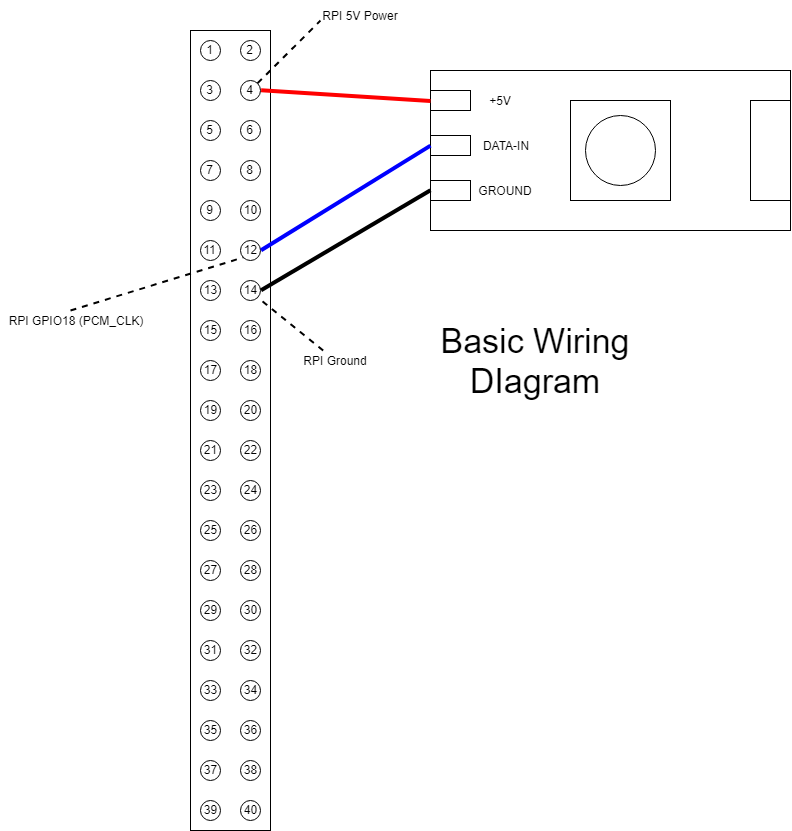

The diagram above was exported from draw.io. Its source (the exported page's mxGraphModel, read from the mxfile embedded in the PNG):
<mxGraphModel dx="1640" dy="879" grid="1" gridSize="10" guides="1" tooltips="1" connect="1" arrows="1" fold="1" page="1" pageScale="1" pageWidth="850" pageHeight="1100" math="0" shadow="0">
  <root>
    <mxCell id="0" />
    <mxCell id="1" parent="0" />
    <mxCell id="LcqUBTFtM50cyEAUSy9O-1" value="" style="rounded=0;whiteSpace=wrap;html=1;fillColor=none;" vertex="1" parent="1">
      <mxGeometry x="240" y="40" width="80" height="800" as="geometry" />
    </mxCell>
    <mxCell id="LcqUBTFtM50cyEAUSy9O-2" value="1" style="ellipse;whiteSpace=wrap;html=1;aspect=fixed;fillColor=none;" vertex="1" parent="1">
      <mxGeometry x="250" y="50" width="20" height="20" as="geometry" />
    </mxCell>
    <mxCell id="LcqUBTFtM50cyEAUSy9O-3" value="2" style="ellipse;whiteSpace=wrap;html=1;aspect=fixed;fillColor=none;" vertex="1" parent="1">
      <mxGeometry x="290" y="50" width="20" height="20" as="geometry" />
    </mxCell>
    <mxCell id="LcqUBTFtM50cyEAUSy9O-4" value="3" style="ellipse;whiteSpace=wrap;html=1;aspect=fixed;fillColor=none;" vertex="1" parent="1">
      <mxGeometry x="250" y="90" width="20" height="20" as="geometry" />
    </mxCell>
    <mxCell id="LcqUBTFtM50cyEAUSy9O-5" value="4" style="ellipse;whiteSpace=wrap;html=1;aspect=fixed;fillColor=none;" vertex="1" parent="1">
      <mxGeometry x="290" y="90" width="20" height="20" as="geometry" />
    </mxCell>
    <mxCell id="LcqUBTFtM50cyEAUSy9O-6" value="5" style="ellipse;whiteSpace=wrap;html=1;aspect=fixed;fillColor=none;" vertex="1" parent="1">
      <mxGeometry x="250" y="130" width="20" height="20" as="geometry" />
    </mxCell>
    <mxCell id="LcqUBTFtM50cyEAUSy9O-7" value="6" style="ellipse;whiteSpace=wrap;html=1;aspect=fixed;fillColor=none;" vertex="1" parent="1">
      <mxGeometry x="290" y="130" width="20" height="20" as="geometry" />
    </mxCell>
    <mxCell id="LcqUBTFtM50cyEAUSy9O-8" value="7" style="ellipse;whiteSpace=wrap;html=1;aspect=fixed;fillColor=none;" vertex="1" parent="1">
      <mxGeometry x="250" y="170" width="20" height="20" as="geometry" />
    </mxCell>
    <mxCell id="LcqUBTFtM50cyEAUSy9O-9" value="8" style="ellipse;whiteSpace=wrap;html=1;aspect=fixed;fillColor=none;" vertex="1" parent="1">
      <mxGeometry x="290" y="170" width="20" height="20" as="geometry" />
    </mxCell>
    <mxCell id="LcqUBTFtM50cyEAUSy9O-10" value="9" style="ellipse;whiteSpace=wrap;html=1;aspect=fixed;fillColor=none;" vertex="1" parent="1">
      <mxGeometry x="250" y="210" width="20" height="20" as="geometry" />
    </mxCell>
    <mxCell id="LcqUBTFtM50cyEAUSy9O-11" value="10" style="ellipse;whiteSpace=wrap;html=1;aspect=fixed;fillColor=none;" vertex="1" parent="1">
      <mxGeometry x="290" y="210" width="20" height="20" as="geometry" />
    </mxCell>
    <mxCell id="LcqUBTFtM50cyEAUSy9O-12" value="11" style="ellipse;whiteSpace=wrap;html=1;aspect=fixed;fillColor=none;" vertex="1" parent="1">
      <mxGeometry x="250" y="250" width="20" height="20" as="geometry" />
    </mxCell>
    <mxCell id="LcqUBTFtM50cyEAUSy9O-13" value="12" style="ellipse;whiteSpace=wrap;html=1;aspect=fixed;fillColor=none;" vertex="1" parent="1">
      <mxGeometry x="290" y="250" width="20" height="20" as="geometry" />
    </mxCell>
    <mxCell id="LcqUBTFtM50cyEAUSy9O-14" value="13" style="ellipse;whiteSpace=wrap;html=1;aspect=fixed;fillColor=none;" vertex="1" parent="1">
      <mxGeometry x="250" y="290" width="20" height="20" as="geometry" />
    </mxCell>
    <mxCell id="LcqUBTFtM50cyEAUSy9O-15" value="14" style="ellipse;whiteSpace=wrap;html=1;aspect=fixed;fillColor=none;" vertex="1" parent="1">
      <mxGeometry x="290" y="290" width="20" height="20" as="geometry" />
    </mxCell>
    <mxCell id="LcqUBTFtM50cyEAUSy9O-16" value="15" style="ellipse;whiteSpace=wrap;html=1;aspect=fixed;fillColor=none;" vertex="1" parent="1">
      <mxGeometry x="250" y="330" width="20" height="20" as="geometry" />
    </mxCell>
    <mxCell id="LcqUBTFtM50cyEAUSy9O-17" value="16" style="ellipse;whiteSpace=wrap;html=1;aspect=fixed;fillColor=none;" vertex="1" parent="1">
      <mxGeometry x="290" y="330" width="20" height="20" as="geometry" />
    </mxCell>
    <mxCell id="LcqUBTFtM50cyEAUSy9O-18" value="17" style="ellipse;whiteSpace=wrap;html=1;aspect=fixed;fillColor=none;" vertex="1" parent="1">
      <mxGeometry x="250" y="370" width="20" height="20" as="geometry" />
    </mxCell>
    <mxCell id="LcqUBTFtM50cyEAUSy9O-19" value="18" style="ellipse;whiteSpace=wrap;html=1;aspect=fixed;fillColor=none;" vertex="1" parent="1">
      <mxGeometry x="290" y="370" width="20" height="20" as="geometry" />
    </mxCell>
    <mxCell id="LcqUBTFtM50cyEAUSy9O-21" value="19" style="ellipse;whiteSpace=wrap;html=1;aspect=fixed;fillColor=none;" vertex="1" parent="1">
      <mxGeometry x="250" y="410" width="20" height="20" as="geometry" />
    </mxCell>
    <mxCell id="LcqUBTFtM50cyEAUSy9O-22" value="20" style="ellipse;whiteSpace=wrap;html=1;aspect=fixed;fillColor=none;" vertex="1" parent="1">
      <mxGeometry x="290" y="410" width="20" height="20" as="geometry" />
    </mxCell>
    <mxCell id="LcqUBTFtM50cyEAUSy9O-23" value="21" style="ellipse;whiteSpace=wrap;html=1;aspect=fixed;fillColor=none;" vertex="1" parent="1">
      <mxGeometry x="250" y="450" width="20" height="20" as="geometry" />
    </mxCell>
    <mxCell id="LcqUBTFtM50cyEAUSy9O-24" value="22" style="ellipse;whiteSpace=wrap;html=1;aspect=fixed;fillColor=none;" vertex="1" parent="1">
      <mxGeometry x="290" y="450" width="20" height="20" as="geometry" />
    </mxCell>
    <mxCell id="LcqUBTFtM50cyEAUSy9O-26" value="" style="rounded=0;whiteSpace=wrap;html=1;fillColor=none;" vertex="1" parent="1">
      <mxGeometry x="480" y="80" width="360" height="160" as="geometry" />
    </mxCell>
    <mxCell id="LcqUBTFtM50cyEAUSy9O-27" value="" style="rounded=0;whiteSpace=wrap;html=1;fillColor=none;" vertex="1" parent="1">
      <mxGeometry x="620" y="110" width="100" height="100" as="geometry" />
    </mxCell>
    <mxCell id="LcqUBTFtM50cyEAUSy9O-28" value="" style="ellipse;whiteSpace=wrap;html=1;aspect=fixed;fillColor=none;" vertex="1" parent="1">
      <mxGeometry x="635" y="125" width="70" height="70" as="geometry" />
    </mxCell>
    <mxCell id="LcqUBTFtM50cyEAUSy9O-29" value="" style="rounded=0;whiteSpace=wrap;html=1;fillColor=none;" vertex="1" parent="1">
      <mxGeometry x="480" y="100" width="40" height="20" as="geometry" />
    </mxCell>
    <mxCell id="LcqUBTFtM50cyEAUSy9O-30" value="" style="rounded=0;whiteSpace=wrap;html=1;fillColor=none;" vertex="1" parent="1">
      <mxGeometry x="480" y="145" width="40" height="20" as="geometry" />
    </mxCell>
    <mxCell id="LcqUBTFtM50cyEAUSy9O-31" value="" style="rounded=0;whiteSpace=wrap;html=1;fillColor=none;" vertex="1" parent="1">
      <mxGeometry x="480" y="190" width="40" height="20" as="geometry" />
    </mxCell>
    <mxCell id="LcqUBTFtM50cyEAUSy9O-35" value="+5V" style="text;html=1;strokeColor=none;fillColor=none;align=center;verticalAlign=middle;whiteSpace=wrap;rounded=0;" vertex="1" parent="1">
      <mxGeometry x="530" y="100" width="40" height="20" as="geometry" />
    </mxCell>
    <mxCell id="LcqUBTFtM50cyEAUSy9O-36" value="DATA-IN" style="text;html=1;strokeColor=none;fillColor=none;align=center;verticalAlign=middle;whiteSpace=wrap;rounded=0;" vertex="1" parent="1">
      <mxGeometry x="530" y="145" width="50" height="20" as="geometry" />
    </mxCell>
    <mxCell id="LcqUBTFtM50cyEAUSy9O-37" value="GROUND" style="text;html=1;strokeColor=none;fillColor=none;align=center;verticalAlign=middle;whiteSpace=wrap;rounded=0;" vertex="1" parent="1">
      <mxGeometry x="525" y="190" width="60" height="20" as="geometry" />
    </mxCell>
    <mxCell id="LcqUBTFtM50cyEAUSy9O-38" value="" style="endArrow=none;html=1;entryX=0;entryY=0.5;entryDx=0;entryDy=0;exitX=1;exitY=0.5;exitDx=0;exitDy=0;strokeColor=#FF0000;strokeWidth=4;" edge="1" parent="1" source="LcqUBTFtM50cyEAUSy9O-5" target="LcqUBTFtM50cyEAUSy9O-29">
      <mxGeometry width="50" height="50" relative="1" as="geometry">
        <mxPoint x="400" y="360" as="sourcePoint" />
        <mxPoint x="450" y="310" as="targetPoint" />
      </mxGeometry>
    </mxCell>
    <mxCell id="LcqUBTFtM50cyEAUSy9O-39" value="" style="endArrow=none;html=1;strokeColor=#0000FF;strokeWidth=4;entryX=0;entryY=0.5;entryDx=0;entryDy=0;exitX=1;exitY=0.5;exitDx=0;exitDy=0;" edge="1" parent="1" source="LcqUBTFtM50cyEAUSy9O-13" target="LcqUBTFtM50cyEAUSy9O-30">
      <mxGeometry width="50" height="50" relative="1" as="geometry">
        <mxPoint x="380" y="350" as="sourcePoint" />
        <mxPoint x="430" y="300" as="targetPoint" />
      </mxGeometry>
    </mxCell>
    <mxCell id="LcqUBTFtM50cyEAUSy9O-40" value="" style="endArrow=none;html=1;strokeColor=#000000;strokeWidth=4;entryX=0;entryY=0.5;entryDx=0;entryDy=0;exitX=1;exitY=0.5;exitDx=0;exitDy=0;" edge="1" parent="1" source="LcqUBTFtM50cyEAUSy9O-15" target="LcqUBTFtM50cyEAUSy9O-31">
      <mxGeometry width="50" height="50" relative="1" as="geometry">
        <mxPoint x="400" y="320" as="sourcePoint" />
        <mxPoint x="450" y="270" as="targetPoint" />
      </mxGeometry>
    </mxCell>
    <mxCell id="LcqUBTFtM50cyEAUSy9O-41" value="" style="endArrow=none;dashed=1;html=1;strokeColor=#000000;strokeWidth=2;exitX=1;exitY=0;exitDx=0;exitDy=0;" edge="1" parent="1" source="LcqUBTFtM50cyEAUSy9O-5">
      <mxGeometry width="50" height="50" relative="1" as="geometry">
        <mxPoint x="450" y="50" as="sourcePoint" />
        <mxPoint x="370" y="30" as="targetPoint" />
      </mxGeometry>
    </mxCell>
    <mxCell id="LcqUBTFtM50cyEAUSy9O-42" value="RPI 5V Power" style="text;html=1;strokeColor=none;fillColor=none;align=center;verticalAlign=middle;whiteSpace=wrap;rounded=0;" vertex="1" parent="1">
      <mxGeometry x="370" y="10" width="80" height="30" as="geometry" />
    </mxCell>
    <mxCell id="LcqUBTFtM50cyEAUSy9O-43" value="" style="endArrow=none;dashed=1;html=1;strokeColor=#000000;strokeWidth=2;entryX=1;entryY=1;entryDx=0;entryDy=0;" edge="1" parent="1" source="LcqUBTFtM50cyEAUSy9O-44" target="LcqUBTFtM50cyEAUSy9O-15">
      <mxGeometry width="50" height="50" relative="1" as="geometry">
        <mxPoint x="370" y="370" as="sourcePoint" />
        <mxPoint x="550" y="390" as="targetPoint" />
      </mxGeometry>
    </mxCell>
    <mxCell id="LcqUBTFtM50cyEAUSy9O-44" value="RPI Ground" style="text;html=1;strokeColor=none;fillColor=none;align=center;verticalAlign=middle;whiteSpace=wrap;rounded=0;" vertex="1" parent="1">
      <mxGeometry x="350" y="360" width="70" height="20" as="geometry" />
    </mxCell>
    <mxCell id="LcqUBTFtM50cyEAUSy9O-45" value="" style="endArrow=none;dashed=1;html=1;strokeColor=#000000;strokeWidth=2;entryX=0;entryY=1;entryDx=0;entryDy=0;" edge="1" parent="1" target="LcqUBTFtM50cyEAUSy9O-13">
      <mxGeometry width="50" height="50" relative="1" as="geometry">
        <mxPoint x="120" y="320" as="sourcePoint" />
        <mxPoint x="150" y="210" as="targetPoint" />
      </mxGeometry>
    </mxCell>
    <mxCell id="LcqUBTFtM50cyEAUSy9O-46" value="RPI GPIO18 (PCM_CLK)" style="text;html=1;strokeColor=none;fillColor=none;align=center;verticalAlign=middle;whiteSpace=wrap;rounded=0;" vertex="1" parent="1">
      <mxGeometry x="50" y="320" width="150" height="20" as="geometry" />
    </mxCell>
    <mxCell id="LcqUBTFtM50cyEAUSy9O-49" value="24" style="ellipse;whiteSpace=wrap;html=1;aspect=fixed;fillColor=none;" vertex="1" parent="1">
      <mxGeometry x="290" y="490" width="20" height="20" as="geometry" />
    </mxCell>
    <mxCell id="LcqUBTFtM50cyEAUSy9O-50" value="23" style="ellipse;whiteSpace=wrap;html=1;aspect=fixed;fillColor=none;" vertex="1" parent="1">
      <mxGeometry x="250" y="490" width="20" height="20" as="geometry" />
    </mxCell>
    <mxCell id="LcqUBTFtM50cyEAUSy9O-51" value="28" style="ellipse;whiteSpace=wrap;html=1;aspect=fixed;fillColor=none;" vertex="1" parent="1">
      <mxGeometry x="290" y="570" width="20" height="20" as="geometry" />
    </mxCell>
    <mxCell id="LcqUBTFtM50cyEAUSy9O-52" value="27" style="ellipse;whiteSpace=wrap;html=1;aspect=fixed;fillColor=none;" vertex="1" parent="1">
      <mxGeometry x="250" y="570" width="20" height="20" as="geometry" />
    </mxCell>
    <mxCell id="LcqUBTFtM50cyEAUSy9O-53" value="26" style="ellipse;whiteSpace=wrap;html=1;aspect=fixed;fillColor=none;" vertex="1" parent="1">
      <mxGeometry x="290" y="530" width="20" height="20" as="geometry" />
    </mxCell>
    <mxCell id="LcqUBTFtM50cyEAUSy9O-54" value="25" style="ellipse;whiteSpace=wrap;html=1;aspect=fixed;fillColor=none;" vertex="1" parent="1">
      <mxGeometry x="250" y="530" width="20" height="20" as="geometry" />
    </mxCell>
    <mxCell id="LcqUBTFtM50cyEAUSy9O-55" value="29" style="ellipse;whiteSpace=wrap;html=1;aspect=fixed;fillColor=none;" vertex="1" parent="1">
      <mxGeometry x="250" y="610" width="20" height="20" as="geometry" />
    </mxCell>
    <mxCell id="LcqUBTFtM50cyEAUSy9O-56" value="30" style="ellipse;whiteSpace=wrap;html=1;aspect=fixed;fillColor=none;" vertex="1" parent="1">
      <mxGeometry x="290" y="610" width="20" height="20" as="geometry" />
    </mxCell>
    <mxCell id="LcqUBTFtM50cyEAUSy9O-57" value="31" style="ellipse;whiteSpace=wrap;html=1;aspect=fixed;fillColor=none;" vertex="1" parent="1">
      <mxGeometry x="250" y="650" width="20" height="20" as="geometry" />
    </mxCell>
    <mxCell id="LcqUBTFtM50cyEAUSy9O-58" value="32" style="ellipse;whiteSpace=wrap;html=1;aspect=fixed;fillColor=none;" vertex="1" parent="1">
      <mxGeometry x="290" y="650" width="20" height="20" as="geometry" />
    </mxCell>
    <mxCell id="LcqUBTFtM50cyEAUSy9O-60" value="34" style="ellipse;whiteSpace=wrap;html=1;aspect=fixed;fillColor=none;" vertex="1" parent="1">
      <mxGeometry x="290" y="690" width="20" height="20" as="geometry" />
    </mxCell>
    <mxCell id="LcqUBTFtM50cyEAUSy9O-61" value="33" style="ellipse;whiteSpace=wrap;html=1;aspect=fixed;fillColor=none;" vertex="1" parent="1">
      <mxGeometry x="250" y="690" width="20" height="20" as="geometry" />
    </mxCell>
    <mxCell id="LcqUBTFtM50cyEAUSy9O-62" value="35" style="ellipse;whiteSpace=wrap;html=1;aspect=fixed;fillColor=none;" vertex="1" parent="1">
      <mxGeometry x="250" y="730" width="20" height="20" as="geometry" />
    </mxCell>
    <mxCell id="LcqUBTFtM50cyEAUSy9O-63" value="36" style="ellipse;whiteSpace=wrap;html=1;aspect=fixed;fillColor=none;" vertex="1" parent="1">
      <mxGeometry x="290" y="730" width="20" height="20" as="geometry" />
    </mxCell>
    <mxCell id="LcqUBTFtM50cyEAUSy9O-64" value="37" style="ellipse;whiteSpace=wrap;html=1;aspect=fixed;fillColor=none;" vertex="1" parent="1">
      <mxGeometry x="250" y="770" width="20" height="20" as="geometry" />
    </mxCell>
    <mxCell id="LcqUBTFtM50cyEAUSy9O-65" value="38" style="ellipse;whiteSpace=wrap;html=1;aspect=fixed;fillColor=none;" vertex="1" parent="1">
      <mxGeometry x="290" y="770" width="20" height="20" as="geometry" />
    </mxCell>
    <mxCell id="LcqUBTFtM50cyEAUSy9O-67" value="40" style="ellipse;whiteSpace=wrap;html=1;aspect=fixed;fillColor=none;" vertex="1" parent="1">
      <mxGeometry x="290" y="810" width="20" height="20" as="geometry" />
    </mxCell>
    <mxCell id="LcqUBTFtM50cyEAUSy9O-68" value="39" style="ellipse;whiteSpace=wrap;html=1;aspect=fixed;fillColor=none;" vertex="1" parent="1">
      <mxGeometry x="250" y="810" width="20" height="20" as="geometry" />
    </mxCell>
    <mxCell id="LcqUBTFtM50cyEAUSy9O-69" value="" style="rounded=0;whiteSpace=wrap;html=1;fillColor=none;" vertex="1" parent="1">
      <mxGeometry x="800" y="110" width="40" height="100" as="geometry" />
    </mxCell>
    <mxCell id="LcqUBTFtM50cyEAUSy9O-70" value="&lt;font style=&quot;font-size: 34px&quot;&gt;Basic Wiring DIagram&lt;/font&gt;" style="text;html=1;strokeColor=none;fillColor=none;align=center;verticalAlign=middle;whiteSpace=wrap;rounded=0;" vertex="1" parent="1">
      <mxGeometry x="480" y="320" width="210" height="100" as="geometry" />
    </mxCell>
  </root>
</mxGraphModel>